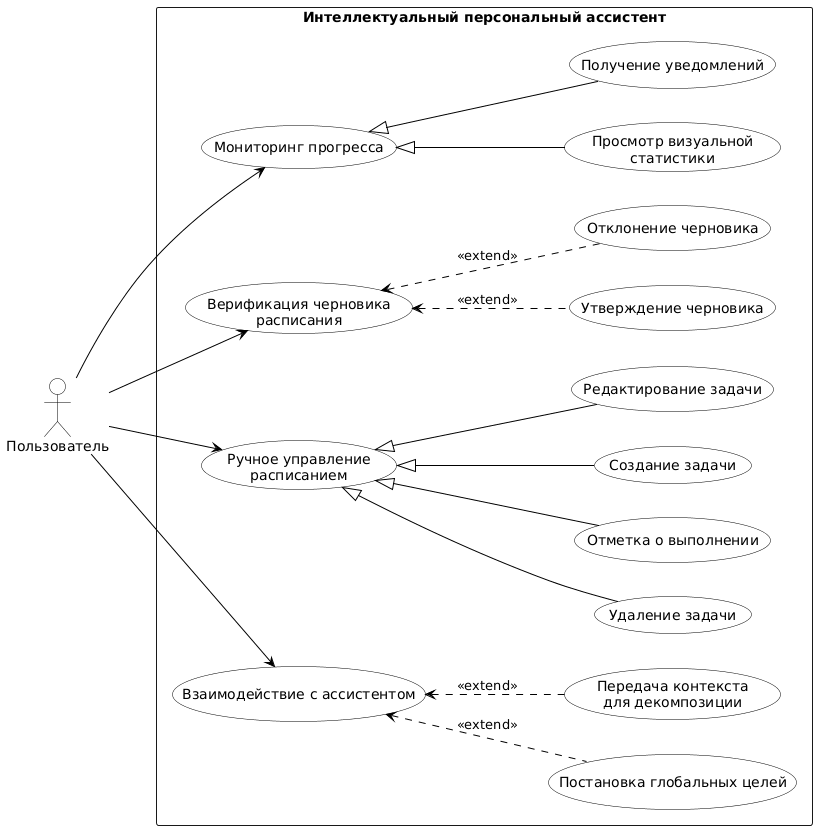

The diagram above was rendered by PlantUML. Its source (embedded in the PNG):
@startuml
left to right direction
skinparam packageStyle rectangle
skinparam shadowing false
skinparam usecase {
    BackgroundColor white
    BorderColor black
    ArrowColor black
}
skinparam actor {
    BackgroundColor white
    BorderColor black
}

actor "Пользователь" as User

rectangle "Интеллектуальный персональный ассистент" {
    
    ' 1. Интерактивное взаимодействие (Чат)
    usecase "Взаимодействие с ассистентом" as UC_Chat
    usecase "Постановка глобальных целей" as UC_Goals
    usecase "Передача контекста\nдля декомпозиции" as UC_Context
    
    UC_Goals .up.> UC_Chat : <<extend>>
    UC_Context .up.> UC_Chat : <<extend>>

    ' 2. Ручное управление расписанием (CRUD)
    usecase "Ручное управление\nрасписанием" as UC_Schedule
    usecase "Создание задачи" as UC_Create
    usecase "Редактирование задачи" as UC_Edit
    usecase "Удаление задачи" as UC_Delete
    usecase "Отметка о выполнении" as UC_Complete
    
    UC_Create -up-|> UC_Schedule
    UC_Edit -up-|> UC_Schedule
    UC_Delete -up-|> UC_Schedule
    UC_Complete -up-|> UC_Schedule

    ' 3. Верификация решений (Human-in-the-Loop)
    usecase "Верификация черновика\nрасписания" as UC_Verify
    usecase "Утверждение черновика" as UC_Approve
    usecase "Отклонение черновика" as UC_Reject
    
    UC_Approve .up.> UC_Verify : <<extend>>
    UC_Reject .up.> UC_Verify : <<extend>>

    ' 4. Мониторинг прогресса
    usecase "Мониторинг прогресса" as UC_Monitor
    usecase "Просмотр визуальной\nстатистики" as UC_Stats
    usecase "Получение уведомлений" as UC_Notify
    
    UC_Stats -up-|> UC_Monitor
    UC_Notify -up-|> UC_Monitor
}

' Связи актора с базовыми прецедентами
User --> UC_Chat
User --> UC_Schedule
User --> UC_Verify
User --> UC_Monitor
@enduml